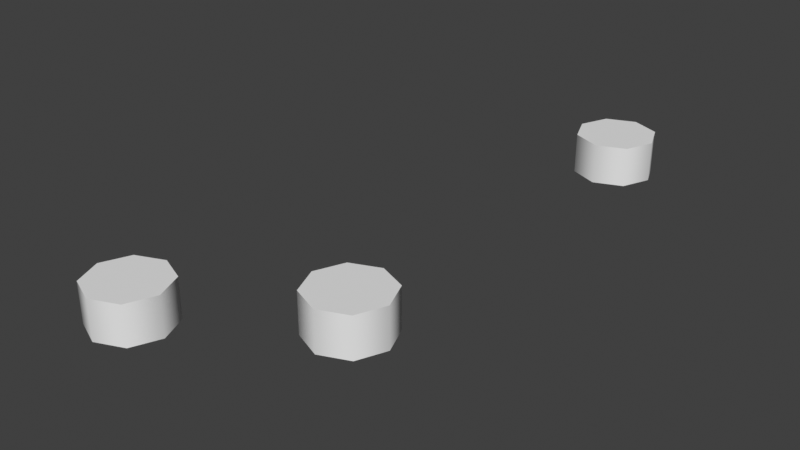 # Source: curve_to_mesh_simple_caps.blend  (saved by Blender 3.5.7; exported with 4.5.12 LTS)
import bpy
from mathutils import Matrix  # noqa: F401  (used for matrix-valued properties, if any)

bpy.ops.wm.read_factory_settings(use_empty=True)
scene = bpy.context.scene
scene.name = 'Scene'

# ---- collections
col_collection = bpy.data.collections.new('Collection'); scene.collection.children.link(col_collection)

# ---- node groups
ng_geometry_nodes_001 = bpy.data.node_groups.new('Geometry Nodes.001', 'GeometryNodeTree')
_s = ng_geometry_nodes_001.interface.new_socket(name='Geometry', in_out='OUTPUT', socket_type='NodeSocketGeometry')
_s = ng_geometry_nodes_001.interface.new_socket(name='Geometry', in_out='INPUT', socket_type='NodeSocketGeometry')
ng_geometry_nodes_001.is_modifier = True
_N = ng_geometry_nodes_001.nodes; _L = ng_geometry_nodes_001.links
n0 = _N.new('NodeGroupOutput'); n0.name = 'Group Output'; n0.location = (200, 0)
n1 = _N.new('GeometryNodeCurveToMesh'); n1.name = 'Curve to Mesh'; n1.location = (-75, 8)
n1.inputs[3].default_value = True
n2 = _N.new('GeometryNodeCurvePrimitiveCircle'); n2.name = 'Curve Circle'; n2.location = (-325, -88)
n2.inputs[0].default_value = 8
n3 = _N.new('NodeGroupInput'); n3.name = 'Group Input'; n3.location = (-316, 79)
n4 = _N.new('GeometryNodeInputNamedAttribute'); n4.name = 'Named Attribute'; n4.location = (-100, 8)
n4.inputs[0].default_value = 'radius'
n5 = _N.new('GeometryNodeSwitch'); n5.name = 'Switch'; n5.location = (-100, 8)
n5.input_type = 'FLOAT'
n5.inputs[1].default_value = 1.0
_L.new(n1.outputs[0], n0.inputs[0])
_L.new(n3.outputs[0], n1.inputs[0])
_L.new(n2.outputs[0], n1.inputs[1])
_L.new(n4.outputs[1], n5.inputs[0])
_L.new(n4.outputs[0], n5.inputs[2])
_L.new(n5.outputs[0], n1.inputs[2])
n0.is_active_output = True
ng_geometry_nodes_002 = bpy.data.node_groups.new('Geometry Nodes.002', 'GeometryNodeTree')
_s = ng_geometry_nodes_002.interface.new_socket(name='Geometry', in_out='OUTPUT', socket_type='NodeSocketGeometry')
_s = ng_geometry_nodes_002.interface.new_socket(name='Geometry', in_out='INPUT', socket_type='NodeSocketGeometry')
ng_geometry_nodes_002.is_modifier = True
# nodes of 'Geometry Nodes.002' reference scene objects; filled in after objects exist
ng_auto_smooth = bpy.data.node_groups.new('Auto Smooth', 'GeometryNodeTree')
_s = ng_auto_smooth.interface.new_socket(name='Geometry', in_out='OUTPUT', socket_type='NodeSocketGeometry')
_s = ng_auto_smooth.interface.new_socket(name='Geometry', in_out='INPUT', socket_type='NodeSocketGeometry')
_s = ng_auto_smooth.interface.new_socket(name='Angle', in_out='INPUT', socket_type='NodeSocketFloat')
_s.subtype = 'ANGLE'
_s.min_value = 0.0
_s.max_value = 3.142
ng_auto_smooth.is_modifier = True
_N = ng_auto_smooth.nodes; _L = ng_auto_smooth.links
n0 = _N.new('NodeGroupOutput'); n0.name = 'Group Output'; n0.location = (480, -100)
n1 = _N.new('NodeGroupInput'); n1.name = 'Group Input'; n1.location = (-420, -300)
n2 = _N.new('NodeGroupInput'); n2.name = 'Group Input.001'; n2.location = (-60, -100)
n3 = _N.new('GeometryNodeSetShadeSmooth'); n3.name = 'Set Shade Smooth'; n3.location = (120, -100)
n3.domain = 'EDGE'
n4 = _N.new('GeometryNodeSetShadeSmooth'); n4.name = 'Set Shade Smooth.001'; n4.location = (300, -100)
n5 = _N.new('GeometryNodeInputMeshEdgeAngle'); n5.name = 'Edge Angle'; n5.location = (-420, -220)
n6 = _N.new('GeometryNodeInputEdgeSmooth'); n6.name = 'Is Edge Smooth'; n6.location = (-60, -160)
n7 = _N.new('GeometryNodeInputShadeSmooth'); n7.name = 'Is Face Smooth'; n7.location = (-240, -340)
n8 = _N.new('FunctionNodeBooleanMath'); n8.name = 'Boolean Math'; n8.location = (-60, -220)
n9 = _N.new('FunctionNodeCompare'); n9.name = 'Compare'; n9.location = (-240, -180)
n9.operation = 'LESS_EQUAL'
_L.new(n5.outputs[0], n9.inputs[0])
_L.new(n4.outputs[0], n0.inputs[0])
_L.new(n1.outputs[1], n9.inputs[1])
_L.new(n9.outputs[0], n8.inputs[0])
_L.new(n7.outputs[0], n8.inputs[1])
_L.new(n2.outputs[0], n3.inputs[0])
_L.new(n6.outputs[0], n3.inputs[1])
_L.new(n3.outputs[0], n4.inputs[0])
_L.new(n8.outputs[0], n3.inputs[2])
n0.is_active_output = True

# ---- world
world_world = bpy.data.worlds.new('World'); scene.world = world_world
world_world.use_nodes = True; world_world.node_tree.nodes.clear()
_N = world_world.node_tree.nodes; _L = world_world.node_tree.links
n0 = _N.new('ShaderNodeOutputWorld'); n0.name = 'World Output'; n0.location = (300, 300)
n1 = _N.new('ShaderNodeBackground'); n1.name = 'Background'; n1.location = (10, 300)
n1.inputs[0].default_value = (0.05088, 0.05088, 0.05088, 1.0)
_L.new(n1.outputs[0], n0.inputs[0])
n0.is_active_output = True
world_world.color = (0.05088, 0.05088, 0.05088)
world_world.use_sun_shadow = False
world_world.sun_shadow_jitter_overblur = 0.0

# ---- meshes
me_cube = bpy.data.meshes.new('Cube')
me_cube.from_pydata([(-1.0, -1.0, -1.0), (-1.0, -1.0, 1.0), (-1.0, 1.0, -1.0), (-1.0, 1.0, 1.0), (1.0, -1.0, -1.0), (1.0, -1.0, 1.0), (1.0, 1.0, -1.0), (1.0, 1.0, 1.0)], [], [(0, 1, 3, 2), (2, 3, 7, 6), (6, 7, 5, 4), (4, 5, 1, 0), (2, 6, 4, 0), (7, 3, 1, 5)])
_uv = me_cube.uv_layers.new(name='UVMap')
_uv.uv.foreach_set('vector', [0.375, 0.0, 0.625, 0.0, 0.625, 0.25, 0.375, 0.25, 0.375, 0.25, 0.625, 0.25, 0.625, 0.5, 0.375, 0.5, 0.375, 0.5, 0.625, 0.5, 0.625, 0.75, 0.375, 0.75, 0.375, 0.75, 0.625, 0.75, 0.625, 1.0, 0.375, 1.0, 0.125, 0.5, 0.375, 0.5, 0.375, 0.75, 0.125, 0.75, 0.625, 0.5, 0.875, 0.5, 0.875, 0.75, 0.625, 0.75])
me_cube.update()
me_cube_002 = bpy.data.meshes.new('Cube.002')
me_cube_002.from_pydata([(1.0, 0.0, 0.0), (0.7071, 0.7071, 0.0), (-4.371e-08, 1.0, 0.0), (-0.7071, 0.7071, 0.0), (-1.0, -8.742e-08, 0.0), (-0.7071, -0.7071, 0.0), (1.192e-08, -1.0, 0.0), (0.7071, -0.7071, 0.0), (1.0, 0.0, 1.0), (0.7071, 0.7071, 1.0), (-4.371e-08, 1.0, 1.0), (-0.7071, 0.7071, 1.0), (-1.0, -8.742e-08, 1.0), (-0.7071, -0.7071, 1.0), (1.192e-08, -1.0, 1.0), (0.7071, -0.7071, 1.0)], [], [(0, 1, 9, 8), (1, 2, 10, 9), (2, 3, 11, 10), (3, 4, 12, 11), (4, 5, 13, 12), (5, 6, 14, 13), (6, 7, 15, 14), (7, 0, 8, 15), (7, 6, 5, 4, 3, 2, 1, 0), (8, 9, 10, 11, 12, 13, 14, 15)])
me_cube_002.polygons.foreach_set('use_smooth', [1, 1, 1, 1, 1, 1, 1, 1, 0, 0])
_k = set([(0, 1), (0, 7), (1, 2), (2, 3), (3, 4), (4, 5), (5, 6), (6, 7), (8, 9), (8, 15), (9, 10), (10, 11), (11, 12), (12, 13), (13, 14), (14, 15)])
me_cube_002.attributes.new('sharp_edge', 'BOOLEAN', 'EDGE').data.foreach_set('value', [ (min(e.vertices), max(e.vertices)) in _k for e in me_cube_002.edges])
me_cube_002.update()

# ---- curves / text
cu_beziercurve = bpy.data.curves.new('BezierCurve', 'CURVE')
cu_beziercurve.dimensions = '3D'
_sp = cu_beziercurve.splines.new('BEZIER'); _sp.bezier_points.add(1)
_sp.bezier_points.foreach_set('co', [0.0, 0.0, 0.0, 0.0, 0.0, 1.0])
_sp.bezier_points.foreach_set('handle_left', [0.0, 0.0, -0.3333, 0.0, 0.0, 0.6667])
_sp.bezier_points.foreach_set('handle_right', [0.0, 0.0, 0.3333, 0.0, 0.0, 1.333])
for _p, _l, _r in zip(_sp.bezier_points, ['VECTOR', 'VECTOR'], ['VECTOR', 'VECTOR']): _p.handle_left_type = _l; _p.handle_right_type = _r
_sp.order_u = 0
_sp.order_v = 0
cu_beziercurve.use_path = True
cu_beziercurve.fill_mode = 'FULL'

# ---- objects
ob_beziercurve = bpy.data.objects.new('BezierCurve', cu_beziercurve)
ob_test_object = bpy.data.objects.new('test_object', me_cube)
ob_expected_object = bpy.data.objects.new('expected_object', me_cube_002)
_N = ng_geometry_nodes_002.nodes; _L = ng_geometry_nodes_002.links
n0 = _N.new('NodeGroupInput'); n0.name = 'Group Input'; n0.location = (-340, 0)
n1 = _N.new('NodeGroupOutput'); n1.name = 'Group Output'; n1.location = (200, 0)
n2 = _N.new('GeometryNodeObjectInfo'); n2.name = 'Object Info'; n2.location = (-72, 83)
n2.inputs[0].default_value = ob_beziercurve
_L.new(n2.outputs[4], n1.inputs[0])
n1.is_active_output = True

# ---- transforms, parenting, visibility, modifiers, constraints
ob_beziercurve.location = (0.0, 0.0, 0.0)
_m = ob_beziercurve.modifiers.new('GeometryNodes', 'NODES')
_m.node_group = ng_geometry_nodes_001
ob_test_object.location = (4.097, 2.089, 0.3846)
_m = ob_test_object.modifiers.new('GeometryNodes', 'NODES')
_m.node_group = ng_geometry_nodes_002
ob_expected_object.location = (4.097, 12.09, 0.3846)
_m = ob_expected_object.modifiers.new('Auto Smooth', 'NODES')
_m.node_group = ng_auto_smooth
_gi = [s.identifier for s in ng_auto_smooth.interface.items_tree if s.item_type == 'SOCKET' and s.in_out == 'INPUT']
_m[_gi[1]] = 3.142  # 'Angle'

# ---- collection membership
col_collection.objects.link(ob_beziercurve)
col_collection.objects.link(ob_test_object)
col_collection.objects.link(ob_expected_object)

# ---- scene / render settings (as saved in the file)
scene.frame_start = 1; scene.frame_end = 250; scene.frame_set(167)
scene.render.engine = 'BLENDER_EEVEE_NEXT'
scene.cycles.sampling_pattern = 'TABULATED_SOBOL'
scene.view_settings.view_transform = 'Standard'
bpy.context.view_layer.update()

# ---- added for rendering (the .blend has no active camera and no usable light): camera, sun
cam_auto = bpy.data.cameras.new('AutoCamera')
cam_auto.lens = 50.0
cam_auto.sensor_width = 36.0
cam_auto.clip_end = 1000.0
ob_auto_camera = bpy.data.objects.new('AutoCamera', cam_auto)
scene.collection.objects.link(ob_auto_camera)
ob_auto_camera.location = (16.5213, -11.3226, 12.0781)
ob_auto_camera.rotation_euler = (1.09748, -7.21219e-08, 0.694738)
scene.camera = ob_auto_camera
light_auto_sun = bpy.data.lights.new('AutoSun', 'SUN')
light_auto_sun.energy = 3.0
light_auto_sun.angle = 0.0523599
ob_auto_sun = bpy.data.objects.new('AutoSun', light_auto_sun)
scene.collection.objects.link(ob_auto_sun)
ob_auto_sun.rotation_euler = (0.872665, 0.174533, 0.523599)
bpy.context.view_layer.update()
